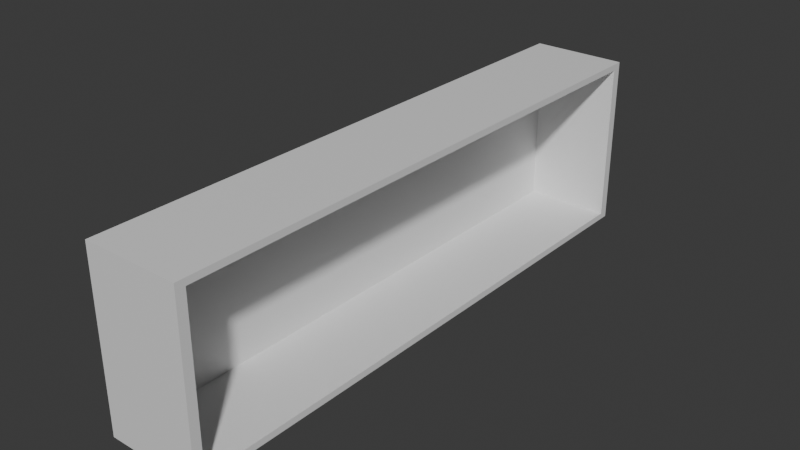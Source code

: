 # Source: Shelf2.blend  (saved by Blender 5.0.119; exported with 4.5.12 LTS)
import bpy
from mathutils import Matrix  # noqa: F401  (used for matrix-valued properties, if any)

bpy.ops.wm.read_factory_settings(use_empty=True)
scene = bpy.context.scene
scene.name = 'Scene'

# ---- collections
col_collection = bpy.data.collections.new('Collection'); scene.collection.children.link(col_collection)

# ---- materials (node trees are filled in below, after node groups)
mat_material = bpy.data.materials.new('Material')
mat_material.alpha_threshold = 0.0
mat_material.use_backface_culling_lightprobe_volume = False
mat_material.roughness = 0.5
mat_material.line_color = (0.0, 0.0, 0.0, 1.0)

# ---- material node trees
mat_material.use_nodes = True; mat_material.node_tree.nodes.clear()
_N = mat_material.node_tree.nodes; _L = mat_material.node_tree.links
n0 = _N.new('ShaderNodeOutputMaterial'); n0.name = 'Material Output'; n0.location = (200, 100)
n1 = _N.new('ShaderNodeBsdfPrincipled'); n1.name = 'Principled BSDF'; n1.location = (-200, 100)
_L.new(n1.outputs[0], n0.inputs[0])
n0.is_active_output = True

# ---- world
world_world = bpy.data.worlds.new('World'); scene.world = world_world
world_world.use_nodes = True; world_world.node_tree.nodes.clear()
_N = world_world.node_tree.nodes; _L = world_world.node_tree.links
n0 = _N.new('ShaderNodeOutputWorld'); n0.name = 'World Output'; n0.location = (200, 100)
n1 = _N.new('ShaderNodeBackground'); n1.name = 'Background'; n1.location = (-200, 100)
n1.inputs[0].default_value = (0.05088, 0.05088, 0.05088, 1.0)
_L.new(n1.outputs[0], n0.inputs[0])
n0.is_active_output = True
world_world.color = (0.05088, 0.05088, 0.05088)
world_world.sun_shadow_jitter_overblur = 0.0

# ---- meshes
me_cube = bpy.data.meshes.new('Cube')
me_cube.from_pydata([(0.1867, 1.073, 0.3225), (0.1867, 1.073, -0.3225), (0.1863, -1.073, 0.3217), (0.1863, -1.073, -0.3217), (-0.1696, 1.073, 0.3225), (-0.1696, 1.073, -0.3225), (-0.1691, -1.073, 0.3217), (-0.1691, -1.073, -0.3217), (0.1867, 1.038, 0.2983), (0.1867, 1.038, -0.2983), (0.1863, -1.038, 0.2976), (0.1863, -1.038, -0.2976), (-0.1353, 1.038, 0.2983), (-0.1353, 1.038, -0.2983), (-0.1357, -1.038, 0.2976), (-0.1357, -1.038, -0.2976)], [], [(0, 4, 6, 2), (3, 2, 6, 7), (7, 6, 4, 5), (5, 1, 3, 7), (3, 1, 9, 11), (5, 4, 0, 1), (8, 10, 14, 12), (0, 2, 10, 8), (2, 3, 11, 10), (1, 0, 8, 9), (13, 12, 14, 15), (9, 8, 12, 13), (11, 9, 13, 15), (10, 11, 15, 14)])
_uv = me_cube.uv_layers.new(name='UVMap')
_uv.uv.foreach_set('vector', [0.625, 0.5, 0.875, 0.5, 0.875, 0.75, 0.625, 0.75, 0.375, 0.75, 0.625, 0.75, 0.625, 1.0, 0.375, 1.0, 0.375, 0.0, 0.625, 0.0, 0.625, 0.25, 0.375, 0.25, 0.125, 0.5, 0.375, 0.5, 0.375, 0.75, 0.125, 0.75, 0.375, 0.75, 0.375, 0.5, 0.375, 0.5, 0.375, 0.75, 0.375, 0.25, 0.625, 0.25, 0.625, 0.5, 0.375, 0.5, 0.625, 0.5, 0.625, 0.75, 0.625, 0.75, 0.625, 0.5, 0.625, 0.5, 0.625, 0.75, 0.625, 0.75, 0.625, 0.5, 0.625, 0.75, 0.375, 0.75, 0.375, 0.75, 0.625, 0.75, 0.375, 0.5, 0.625, 0.5, 0.625, 0.5, 0.375, 0.5, 0.375, 0.5, 0.625, 0.5, 0.625, 0.75, 0.375, 0.75, 0.375, 0.5, 0.625, 0.5, 0.625, 0.5, 0.375, 0.5, 0.375, 0.75, 0.375, 0.5, 0.375, 0.5, 0.375, 0.75, 0.625, 0.75, 0.375, 0.75, 0.375, 0.75, 0.625, 0.75])
me_cube.materials.append(mat_material)
me_cube.use_mirror_vertex_groups = False
me_cube.update()

# ---- objects
ob_shelf1 = bpy.data.objects.new('Shelf1', me_cube)

# ---- transforms, parenting, visibility, modifiers, constraints
ob_shelf1.location = (0.0, 0.0, 0.0)
ob_shelf1.lock_rotations_4d = False
ob_shelf1.empty_display_type = 'ARROWS'
ob_shelf1.lineart.crease_threshold = 0.0

# ---- collection membership
col_collection.objects.link(ob_shelf1)

# ---- scene / render settings (as saved in the file)
scene.frame_start = 1; scene.frame_end = 250; scene.frame_set(1)
scene.render.engine = 'BLENDER_EEVEE_NEXT'
scene.render.bake_bias = 0.0
scene.render.bake_samples = 0
scene.cycles.sampling_pattern = 'TABULATED_SOBOL'
scene.eevee.use_volume_custom_range = False
bpy.context.view_layer.update()

# ---- added for rendering (the .blend has no active camera and no usable light): camera, sun
cam_auto = bpy.data.cameras.new('AutoCamera')
cam_auto.lens = 50.0
cam_auto.sensor_width = 36.0
cam_auto.clip_end = 1000.0
ob_auto_camera = bpy.data.objects.new('AutoCamera', cam_auto)
scene.collection.objects.link(ob_auto_camera)
ob_auto_camera.location = (2.10768, -2.51893, 1.67928)
ob_auto_camera.rotation_euler = (1.09748, -7.21219e-08, 0.694738)
scene.camera = ob_auto_camera
light_auto_sun = bpy.data.lights.new('AutoSun', 'SUN')
light_auto_sun.energy = 3.0
light_auto_sun.angle = 0.0523599
ob_auto_sun = bpy.data.objects.new('AutoSun', light_auto_sun)
scene.collection.objects.link(ob_auto_sun)
ob_auto_sun.rotation_euler = (0.872665, 0.174533, 0.523599)
bpy.context.view_layer.update()
